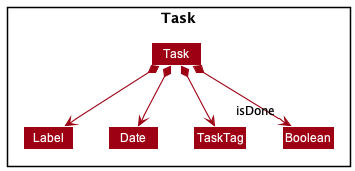

The diagram above was rendered by PlantUML. Its source (embedded in the PNG):
@startuml
!include style.puml
skinparam arrowThickness 1.1
skinparam arrowColor MODEL_COLOR
skinparam classBackgroundColor MODEL_COLOR
skinparam arrowFontSize 12

Package Task <<Rectangle>>{

Class Task
Class Label
Class Boolean
Class Date
Class TaskTag

}

Task *--> Label
Task *--> TaskTag
Task *--> Date
Task *--> "isDone" Boolean

Label -[hidden]right-> Date
Date -[hidden]right-> TaskTag
TaskTag -[hidden]right-> Boolean


@enduml